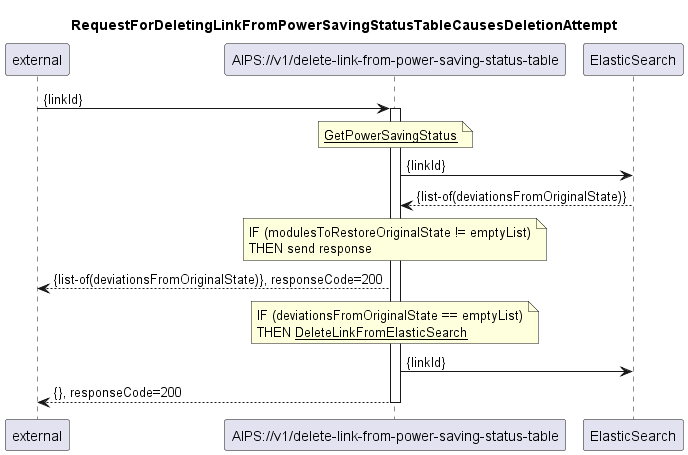

The diagram above was rendered by PlantUML. Its source (embedded in the PNG):
@startuml 705_deleteLinkFromPowerSavingStatusTable
skinparam responseMessageBelowArrow true

title
RequestForDeletingLinkFromPowerSavingStatusTableCausesDeletionAttempt
end title

participant "external" as requestor
participant "AIPS://v1/delete-link-from-power-saving-status-table" as delete
participant "ElasticSearch" as es

requestor -> delete: {linkId}
activate delete

'get all linkIds from power saving status table
note over delete
  <u>GetPowerSavingStatus</u>
end note
delete -> es: {linkId}
es --> delete: {list-of(deviationsFromOriginalState)} 

note over delete
    IF (modulesToRestoreOriginalState != emptyList)
    THEN send response
end note
'we cannot use responseCode 204 to indicate that the list is not empty, 
'because the module list shall be returned, which requires responseCode to be 200
delete --> requestor: {list-of(deviationsFromOriginalState)}, responseCode=200

'now cleanup
note over delete
    IF (deviationsFromOriginalState == emptyList)
    THEN <u>DeleteLinkFromElasticSearch</u>
end note
delete -> es: {linkId}

delete --> requestor: {}, responseCode=200





deactivate delete 

@enduml